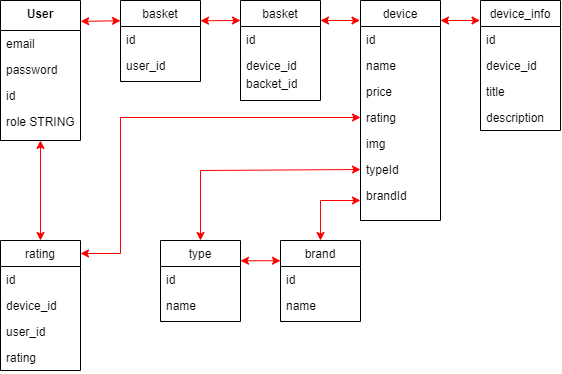

The diagram above was exported from draw.io. Its source (the exported page's mxGraphModel, read from the mxfile embedded in the PNG):
<mxGraphModel dx="670" dy="377" grid="1" gridSize="10" guides="1" tooltips="1" connect="1" arrows="1" fold="1" page="1" pageScale="1" pageWidth="827" pageHeight="1169" math="0" shadow="0">
  <root>
    <mxCell id="WIyWlLk6GJQsqaUBKTNV-0" />
    <mxCell id="WIyWlLk6GJQsqaUBKTNV-1" parent="WIyWlLk6GJQsqaUBKTNV-0" />
    <mxCell id="zkfFHV4jXpPFQw0GAbJ--0" value="User&#10;" style="swimlane;fontStyle=1;align=center;verticalAlign=top;childLayout=stackLayout;horizontal=1;startSize=30;horizontalStack=0;resizeParent=1;resizeLast=0;collapsible=1;marginBottom=0;rounded=0;shadow=0;strokeWidth=1;labelBackgroundColor=#FFFFFF;swimlaneLine=1;swimlaneFillColor=default;" parent="WIyWlLk6GJQsqaUBKTNV-1" vertex="1">
      <mxGeometry x="40" y="40" width="80" height="140" as="geometry">
        <mxRectangle x="40" y="40" width="160" height="26" as="alternateBounds" />
      </mxGeometry>
    </mxCell>
    <mxCell id="zkfFHV4jXpPFQw0GAbJ--2" value="email" style="text;align=left;verticalAlign=top;spacingLeft=4;spacingRight=4;overflow=hidden;rotatable=0;points=[[0,0.5],[1,0.5]];portConstraint=eastwest;rounded=0;shadow=0;html=0;labelBackgroundColor=default;" parent="zkfFHV4jXpPFQw0GAbJ--0" vertex="1">
      <mxGeometry y="30" width="80" height="26" as="geometry" />
    </mxCell>
    <mxCell id="zkfFHV4jXpPFQw0GAbJ--3" value="password" style="text;align=left;verticalAlign=top;spacingLeft=4;spacingRight=4;overflow=hidden;rotatable=0;points=[[0,0.5],[1,0.5]];portConstraint=eastwest;rounded=0;shadow=0;html=0;labelBackgroundColor=default;" parent="zkfFHV4jXpPFQw0GAbJ--0" vertex="1">
      <mxGeometry y="56" width="80" height="26" as="geometry" />
    </mxCell>
    <mxCell id="zkfFHV4jXpPFQw0GAbJ--1" value="id" style="text;align=left;verticalAlign=top;spacingLeft=4;spacingRight=4;overflow=hidden;rotatable=0;points=[[0,0.5],[1,0.5]];portConstraint=eastwest;labelBackgroundColor=default;" parent="zkfFHV4jXpPFQw0GAbJ--0" vertex="1">
      <mxGeometry y="82" width="80" height="26" as="geometry" />
    </mxCell>
    <mxCell id="BooYw6D1fBeNSSETe8JN-0" value="role STRING" style="text;align=left;verticalAlign=top;spacingLeft=4;spacingRight=4;overflow=hidden;rotatable=0;points=[[0,0.5],[1,0.5]];portConstraint=eastwest;rounded=0;shadow=0;html=0;labelBackgroundColor=default;" vertex="1" parent="zkfFHV4jXpPFQw0GAbJ--0">
      <mxGeometry y="108" width="80" height="26" as="geometry" />
    </mxCell>
    <mxCell id="zkfFHV4jXpPFQw0GAbJ--17" value="basket" style="swimlane;fontStyle=0;align=center;verticalAlign=top;childLayout=stackLayout;horizontal=1;startSize=26;horizontalStack=0;resizeParent=1;resizeLast=0;collapsible=1;marginBottom=0;rounded=0;shadow=0;strokeWidth=1;swimlaneFillColor=default;" parent="WIyWlLk6GJQsqaUBKTNV-1" vertex="1">
      <mxGeometry x="160" y="40" width="80" height="81" as="geometry">
        <mxRectangle x="550" y="140" width="160" height="26" as="alternateBounds" />
      </mxGeometry>
    </mxCell>
    <mxCell id="zkfFHV4jXpPFQw0GAbJ--18" value="id" style="text;align=left;verticalAlign=top;spacingLeft=4;spacingRight=4;overflow=hidden;rotatable=0;points=[[0,0.5],[1,0.5]];portConstraint=eastwest;" parent="zkfFHV4jXpPFQw0GAbJ--17" vertex="1">
      <mxGeometry y="26" width="80" height="26" as="geometry" />
    </mxCell>
    <mxCell id="zkfFHV4jXpPFQw0GAbJ--19" value="user_id" style="text;align=left;verticalAlign=top;spacingLeft=4;spacingRight=4;overflow=hidden;rotatable=0;points=[[0,0.5],[1,0.5]];portConstraint=eastwest;rounded=0;shadow=0;html=0;" parent="zkfFHV4jXpPFQw0GAbJ--17" vertex="1">
      <mxGeometry y="52" width="80" height="26" as="geometry" />
    </mxCell>
    <mxCell id="BooYw6D1fBeNSSETe8JN-9" value="device&#10;" style="swimlane;fontStyle=0;align=center;verticalAlign=top;childLayout=stackLayout;horizontal=1;startSize=26;horizontalStack=0;resizeParent=1;resizeLast=0;collapsible=1;marginBottom=0;rounded=0;shadow=0;strokeWidth=1;swimlaneFillColor=default;" vertex="1" parent="WIyWlLk6GJQsqaUBKTNV-1">
      <mxGeometry x="400" y="40" width="80" height="220" as="geometry">
        <mxRectangle x="550" y="140" width="160" height="26" as="alternateBounds" />
      </mxGeometry>
    </mxCell>
    <mxCell id="BooYw6D1fBeNSSETe8JN-10" value="id" style="text;align=left;verticalAlign=top;spacingLeft=4;spacingRight=4;overflow=hidden;rotatable=0;points=[[0,0.5],[1,0.5]];portConstraint=eastwest;" vertex="1" parent="BooYw6D1fBeNSSETe8JN-9">
      <mxGeometry y="26" width="80" height="26" as="geometry" />
    </mxCell>
    <mxCell id="BooYw6D1fBeNSSETe8JN-21" value="name" style="text;align=left;verticalAlign=top;spacingLeft=4;spacingRight=4;overflow=hidden;rotatable=0;points=[[0,0.5],[1,0.5]];portConstraint=eastwest;rounded=0;shadow=0;html=0;" vertex="1" parent="BooYw6D1fBeNSSETe8JN-9">
      <mxGeometry y="52" width="80" height="26" as="geometry" />
    </mxCell>
    <mxCell id="BooYw6D1fBeNSSETe8JN-11" value="price" style="text;align=left;verticalAlign=top;spacingLeft=4;spacingRight=4;overflow=hidden;rotatable=0;points=[[0,0.5],[1,0.5]];portConstraint=eastwest;rounded=0;shadow=0;html=0;" vertex="1" parent="BooYw6D1fBeNSSETe8JN-9">
      <mxGeometry y="78" width="80" height="26" as="geometry" />
    </mxCell>
    <mxCell id="BooYw6D1fBeNSSETe8JN-23" value="rating" style="text;align=left;verticalAlign=top;spacingLeft=4;spacingRight=4;overflow=hidden;rotatable=0;points=[[0,0.5],[1,0.5]];portConstraint=eastwest;rounded=0;shadow=0;html=0;" vertex="1" parent="BooYw6D1fBeNSSETe8JN-9">
      <mxGeometry y="104" width="80" height="26" as="geometry" />
    </mxCell>
    <mxCell id="BooYw6D1fBeNSSETe8JN-22" value="img" style="text;align=left;verticalAlign=top;spacingLeft=4;spacingRight=4;overflow=hidden;rotatable=0;points=[[0,0.5],[1,0.5]];portConstraint=eastwest;rounded=0;shadow=0;html=0;" vertex="1" parent="BooYw6D1fBeNSSETe8JN-9">
      <mxGeometry y="130" width="80" height="26" as="geometry" />
    </mxCell>
    <mxCell id="BooYw6D1fBeNSSETe8JN-25" value="typeId" style="text;align=left;verticalAlign=top;spacingLeft=4;spacingRight=4;overflow=hidden;rotatable=0;points=[[0,0.5],[1,0.5]];portConstraint=eastwest;rounded=0;shadow=0;html=0;" vertex="1" parent="BooYw6D1fBeNSSETe8JN-9">
      <mxGeometry y="156" width="80" height="26" as="geometry" />
    </mxCell>
    <mxCell id="BooYw6D1fBeNSSETe8JN-24" value="brandId" style="text;align=left;verticalAlign=top;spacingLeft=4;spacingRight=4;overflow=hidden;rotatable=0;points=[[0,0.5],[1,0.5]];portConstraint=eastwest;rounded=0;shadow=0;html=0;" vertex="1" parent="BooYw6D1fBeNSSETe8JN-9">
      <mxGeometry y="182" width="80" height="26" as="geometry" />
    </mxCell>
    <mxCell id="BooYw6D1fBeNSSETe8JN-20" value="" style="endArrow=classic;startArrow=classic;html=1;rounded=0;entryX=1;entryY=0.25;entryDx=0;entryDy=0;strokeColor=#FF0000;" edge="1" parent="WIyWlLk6GJQsqaUBKTNV-1" target="zkfFHV4jXpPFQw0GAbJ--17">
      <mxGeometry width="50" height="50" relative="1" as="geometry">
        <mxPoint x="280" y="60" as="sourcePoint" />
        <mxPoint x="168.79999999999995" y="104.21000000000004" as="targetPoint" />
      </mxGeometry>
    </mxCell>
    <mxCell id="BooYw6D1fBeNSSETe8JN-26" value="brand" style="swimlane;fontStyle=0;align=center;verticalAlign=top;childLayout=stackLayout;horizontal=1;startSize=26;horizontalStack=0;resizeParent=1;resizeLast=0;collapsible=1;marginBottom=0;rounded=0;shadow=0;strokeWidth=1;swimlaneFillColor=default;" vertex="1" parent="WIyWlLk6GJQsqaUBKTNV-1">
      <mxGeometry x="320" y="280" width="80" height="81" as="geometry">
        <mxRectangle x="550" y="140" width="160" height="26" as="alternateBounds" />
      </mxGeometry>
    </mxCell>
    <mxCell id="BooYw6D1fBeNSSETe8JN-27" value="id" style="text;align=left;verticalAlign=top;spacingLeft=4;spacingRight=4;overflow=hidden;rotatable=0;points=[[0,0.5],[1,0.5]];portConstraint=eastwest;" vertex="1" parent="BooYw6D1fBeNSSETe8JN-26">
      <mxGeometry y="26" width="80" height="26" as="geometry" />
    </mxCell>
    <mxCell id="BooYw6D1fBeNSSETe8JN-32" value="name" style="text;align=left;verticalAlign=top;spacingLeft=4;spacingRight=4;overflow=hidden;rotatable=0;points=[[0,0.5],[1,0.5]];portConstraint=eastwest;rounded=0;shadow=0;html=0;" vertex="1" parent="BooYw6D1fBeNSSETe8JN-26">
      <mxGeometry y="52" width="80" height="26" as="geometry" />
    </mxCell>
    <mxCell id="BooYw6D1fBeNSSETe8JN-29" value="type" style="swimlane;fontStyle=0;align=center;verticalAlign=top;childLayout=stackLayout;horizontal=1;startSize=26;horizontalStack=0;resizeParent=1;resizeLast=0;collapsible=1;marginBottom=0;rounded=0;shadow=0;strokeWidth=1;swimlaneFillColor=default;" vertex="1" parent="WIyWlLk6GJQsqaUBKTNV-1">
      <mxGeometry x="200" y="280" width="80" height="81" as="geometry">
        <mxRectangle x="550" y="140" width="160" height="26" as="alternateBounds" />
      </mxGeometry>
    </mxCell>
    <mxCell id="BooYw6D1fBeNSSETe8JN-30" value="id" style="text;align=left;verticalAlign=top;spacingLeft=4;spacingRight=4;overflow=hidden;rotatable=0;points=[[0,0.5],[1,0.5]];portConstraint=eastwest;" vertex="1" parent="BooYw6D1fBeNSSETe8JN-29">
      <mxGeometry y="26" width="80" height="26" as="geometry" />
    </mxCell>
    <mxCell id="BooYw6D1fBeNSSETe8JN-31" value="name" style="text;align=left;verticalAlign=top;spacingLeft=4;spacingRight=4;overflow=hidden;rotatable=0;points=[[0,0.5],[1,0.5]];portConstraint=eastwest;rounded=0;shadow=0;html=0;" vertex="1" parent="BooYw6D1fBeNSSETe8JN-29">
      <mxGeometry y="52" width="80" height="26" as="geometry" />
    </mxCell>
    <mxCell id="BooYw6D1fBeNSSETe8JN-34" value="" style="endArrow=classic;startArrow=classic;html=1;rounded=0;entryX=1;entryY=0.25;entryDx=0;entryDy=0;strokeColor=#FF0000;exitX=0;exitY=0.25;exitDx=0;exitDy=0;" edge="1" parent="WIyWlLk6GJQsqaUBKTNV-1" source="BooYw6D1fBeNSSETe8JN-26" target="BooYw6D1fBeNSSETe8JN-29">
      <mxGeometry width="50" height="50" relative="1" as="geometry">
        <mxPoint x="200" y="330" as="sourcePoint" />
        <mxPoint x="160" y="330" as="targetPoint" />
      </mxGeometry>
    </mxCell>
    <mxCell id="BooYw6D1fBeNSSETe8JN-35" value="" style="endArrow=classic;startArrow=classic;html=1;rounded=0;entryX=0.5;entryY=0;entryDx=0;entryDy=0;strokeColor=#FF0000;exitX=0;exitY=0.5;exitDx=0;exitDy=0;" edge="1" parent="WIyWlLk6GJQsqaUBKTNV-1" source="BooYw6D1fBeNSSETe8JN-25" target="BooYw6D1fBeNSSETe8JN-29">
      <mxGeometry width="50" height="50" relative="1" as="geometry">
        <mxPoint x="270" y="210" as="sourcePoint" />
        <mxPoint x="150" y="250" as="targetPoint" />
        <Array as="points">
          <mxPoint x="240" y="210" />
        </Array>
      </mxGeometry>
    </mxCell>
    <mxCell id="BooYw6D1fBeNSSETe8JN-36" value="" style="endArrow=classic;startArrow=classic;html=1;rounded=0;entryX=0.5;entryY=0;entryDx=0;entryDy=0;strokeColor=#FF0000;exitX=0;exitY=0.692;exitDx=0;exitDy=0;exitPerimeter=0;" edge="1" parent="WIyWlLk6GJQsqaUBKTNV-1" source="BooYw6D1fBeNSSETe8JN-24" target="BooYw6D1fBeNSSETe8JN-26">
      <mxGeometry width="50" height="50" relative="1" as="geometry">
        <mxPoint x="310" y="109" as="sourcePoint" />
        <mxPoint x="270" y="109" as="targetPoint" />
        <Array as="points">
          <mxPoint x="360" y="240" />
        </Array>
      </mxGeometry>
    </mxCell>
    <mxCell id="BooYw6D1fBeNSSETe8JN-37" value="" style="endArrow=classic;startArrow=classic;html=1;rounded=0;entryX=1.002;entryY=0.149;entryDx=0;entryDy=0;strokeColor=#FF0000;exitX=0;exitY=0.25;exitDx=0;exitDy=0;entryPerimeter=0;" edge="1" parent="WIyWlLk6GJQsqaUBKTNV-1" source="zkfFHV4jXpPFQw0GAbJ--17" target="zkfFHV4jXpPFQw0GAbJ--0">
      <mxGeometry width="50" height="50" relative="1" as="geometry">
        <mxPoint x="290" y="89" as="sourcePoint" />
        <mxPoint x="250" y="89" as="targetPoint" />
      </mxGeometry>
    </mxCell>
    <mxCell id="BooYw6D1fBeNSSETe8JN-38" value="device_info&#10;" style="swimlane;fontStyle=0;align=center;verticalAlign=top;childLayout=stackLayout;horizontal=1;startSize=26;horizontalStack=0;resizeParent=1;resizeLast=0;collapsible=1;marginBottom=0;rounded=0;shadow=0;strokeWidth=1;swimlaneFillColor=default;" vertex="1" parent="WIyWlLk6GJQsqaUBKTNV-1">
      <mxGeometry x="520" y="40" width="80" height="130" as="geometry">
        <mxRectangle x="550" y="140" width="160" height="26" as="alternateBounds" />
      </mxGeometry>
    </mxCell>
    <mxCell id="BooYw6D1fBeNSSETe8JN-39" value="id" style="text;align=left;verticalAlign=top;spacingLeft=4;spacingRight=4;overflow=hidden;rotatable=0;points=[[0,0.5],[1,0.5]];portConstraint=eastwest;" vertex="1" parent="BooYw6D1fBeNSSETe8JN-38">
      <mxGeometry y="26" width="80" height="26" as="geometry" />
    </mxCell>
    <mxCell id="BooYw6D1fBeNSSETe8JN-40" value="device_id" style="text;align=left;verticalAlign=top;spacingLeft=4;spacingRight=4;overflow=hidden;rotatable=0;points=[[0,0.5],[1,0.5]];portConstraint=eastwest;rounded=0;shadow=0;html=0;" vertex="1" parent="BooYw6D1fBeNSSETe8JN-38">
      <mxGeometry y="52" width="80" height="26" as="geometry" />
    </mxCell>
    <mxCell id="BooYw6D1fBeNSSETe8JN-41" value="title" style="text;align=left;verticalAlign=top;spacingLeft=4;spacingRight=4;overflow=hidden;rotatable=0;points=[[0,0.5],[1,0.5]];portConstraint=eastwest;rounded=0;shadow=0;html=0;" vertex="1" parent="BooYw6D1fBeNSSETe8JN-38">
      <mxGeometry y="78" width="80" height="26" as="geometry" />
    </mxCell>
    <mxCell id="BooYw6D1fBeNSSETe8JN-42" value="description" style="text;align=left;verticalAlign=top;spacingLeft=4;spacingRight=4;overflow=hidden;rotatable=0;points=[[0,0.5],[1,0.5]];portConstraint=eastwest;rounded=0;shadow=0;html=0;" vertex="1" parent="BooYw6D1fBeNSSETe8JN-38">
      <mxGeometry y="104" width="80" height="26" as="geometry" />
    </mxCell>
    <mxCell id="BooYw6D1fBeNSSETe8JN-46" value="" style="endArrow=classic;startArrow=classic;html=1;rounded=0;strokeColor=#FF0000;exitX=-0.006;exitY=0.092;exitDx=0;exitDy=0;exitPerimeter=0;" edge="1" parent="WIyWlLk6GJQsqaUBKTNV-1">
      <mxGeometry width="50" height="50" relative="1" as="geometry">
        <mxPoint x="399.5200000000002" y="59.99999999999989" as="sourcePoint" />
        <mxPoint x="360" y="60" as="targetPoint" />
      </mxGeometry>
    </mxCell>
    <mxCell id="BooYw6D1fBeNSSETe8JN-47" value="basket" style="swimlane;fontStyle=0;align=center;verticalAlign=top;childLayout=stackLayout;horizontal=1;startSize=26;horizontalStack=0;resizeParent=1;resizeLast=0;collapsible=1;marginBottom=0;rounded=0;shadow=0;strokeWidth=1;swimlaneFillColor=default;" vertex="1" parent="WIyWlLk6GJQsqaUBKTNV-1">
      <mxGeometry x="280" y="40" width="80" height="100" as="geometry">
        <mxRectangle x="550" y="140" width="160" height="26" as="alternateBounds" />
      </mxGeometry>
    </mxCell>
    <mxCell id="BooYw6D1fBeNSSETe8JN-48" value="id" style="text;align=left;verticalAlign=top;spacingLeft=4;spacingRight=4;overflow=hidden;rotatable=0;points=[[0,0.5],[1,0.5]];portConstraint=eastwest;" vertex="1" parent="BooYw6D1fBeNSSETe8JN-47">
      <mxGeometry y="26" width="80" height="26" as="geometry" />
    </mxCell>
    <mxCell id="BooYw6D1fBeNSSETe8JN-49" value="device_id" style="text;align=left;verticalAlign=top;spacingLeft=4;spacingRight=4;overflow=hidden;rotatable=0;points=[[0,0.5],[1,0.5]];portConstraint=eastwest;rounded=0;shadow=0;html=0;" vertex="1" parent="BooYw6D1fBeNSSETe8JN-47">
      <mxGeometry y="52" width="80" height="26" as="geometry" />
    </mxCell>
    <mxCell id="BooYw6D1fBeNSSETe8JN-50" value="backet_id" style="text;align=left;verticalAlign=top;spacingLeft=4;spacingRight=4;overflow=hidden;rotatable=0;points=[[0,0.5],[1,0.5]];portConstraint=eastwest;rounded=0;shadow=0;html=0;" vertex="1" parent="WIyWlLk6GJQsqaUBKTNV-1">
      <mxGeometry x="280" y="110" width="80" height="26" as="geometry" />
    </mxCell>
    <mxCell id="BooYw6D1fBeNSSETe8JN-51" value="" style="endArrow=classic;startArrow=classic;html=1;rounded=0;strokeColor=#FF0000;exitX=-0.006;exitY=0.092;exitDx=0;exitDy=0;exitPerimeter=0;" edge="1" parent="WIyWlLk6GJQsqaUBKTNV-1">
      <mxGeometry width="50" height="50" relative="1" as="geometry">
        <mxPoint x="519.5200000000002" y="59.999999999999886" as="sourcePoint" />
        <mxPoint x="480" y="60" as="targetPoint" />
      </mxGeometry>
    </mxCell>
    <mxCell id="BooYw6D1fBeNSSETe8JN-54" value="rating" style="swimlane;fontStyle=0;align=center;verticalAlign=top;childLayout=stackLayout;horizontal=1;startSize=26;horizontalStack=0;resizeParent=1;resizeLast=0;collapsible=1;marginBottom=0;rounded=0;shadow=0;strokeWidth=1;swimlaneFillColor=default;" vertex="1" parent="WIyWlLk6GJQsqaUBKTNV-1">
      <mxGeometry x="40" y="280" width="80" height="130" as="geometry">
        <mxRectangle x="550" y="140" width="160" height="26" as="alternateBounds" />
      </mxGeometry>
    </mxCell>
    <mxCell id="BooYw6D1fBeNSSETe8JN-55" value="id" style="text;align=left;verticalAlign=top;spacingLeft=4;spacingRight=4;overflow=hidden;rotatable=0;points=[[0,0.5],[1,0.5]];portConstraint=eastwest;" vertex="1" parent="BooYw6D1fBeNSSETe8JN-54">
      <mxGeometry y="26" width="80" height="26" as="geometry" />
    </mxCell>
    <mxCell id="BooYw6D1fBeNSSETe8JN-57" value="device_id" style="text;align=left;verticalAlign=top;spacingLeft=4;spacingRight=4;overflow=hidden;rotatable=0;points=[[0,0.5],[1,0.5]];portConstraint=eastwest;rounded=0;shadow=0;html=0;" vertex="1" parent="BooYw6D1fBeNSSETe8JN-54">
      <mxGeometry y="52" width="80" height="26" as="geometry" />
    </mxCell>
    <mxCell id="BooYw6D1fBeNSSETe8JN-56" value="user_id" style="text;align=left;verticalAlign=top;spacingLeft=4;spacingRight=4;overflow=hidden;rotatable=0;points=[[0,0.5],[1,0.5]];portConstraint=eastwest;rounded=0;shadow=0;html=0;" vertex="1" parent="BooYw6D1fBeNSSETe8JN-54">
      <mxGeometry y="78" width="80" height="26" as="geometry" />
    </mxCell>
    <mxCell id="BooYw6D1fBeNSSETe8JN-58" value="rating" style="text;align=left;verticalAlign=top;spacingLeft=4;spacingRight=4;overflow=hidden;rotatable=0;points=[[0,0.5],[1,0.5]];portConstraint=eastwest;rounded=0;shadow=0;html=0;" vertex="1" parent="BooYw6D1fBeNSSETe8JN-54">
      <mxGeometry y="104" width="80" height="26" as="geometry" />
    </mxCell>
    <mxCell id="BooYw6D1fBeNSSETe8JN-59" value="" style="endArrow=classic;startArrow=classic;html=1;rounded=0;entryX=0.5;entryY=1;entryDx=0;entryDy=0;strokeColor=#FF0000;exitX=0.5;exitY=0;exitDx=0;exitDy=0;" edge="1" parent="WIyWlLk6GJQsqaUBKTNV-1" source="BooYw6D1fBeNSSETe8JN-54" target="zkfFHV4jXpPFQw0GAbJ--0">
      <mxGeometry width="50" height="50" relative="1" as="geometry">
        <mxPoint x="170" y="70.24999999999989" as="sourcePoint" />
        <mxPoint x="130.16000000000008" y="70.8599999999999" as="targetPoint" />
      </mxGeometry>
    </mxCell>
    <mxCell id="BooYw6D1fBeNSSETe8JN-60" value="" style="endArrow=classic;startArrow=classic;html=1;rounded=0;strokeColor=#FF0000;exitX=0;exitY=0.5;exitDx=0;exitDy=0;" edge="1" parent="WIyWlLk6GJQsqaUBKTNV-1" source="BooYw6D1fBeNSSETe8JN-23">
      <mxGeometry width="50" height="50" relative="1" as="geometry">
        <mxPoint x="180" y="80.24999999999989" as="sourcePoint" />
        <mxPoint x="120" y="293" as="targetPoint" />
        <Array as="points">
          <mxPoint x="160" y="157" />
          <mxPoint x="160" y="293" />
        </Array>
      </mxGeometry>
    </mxCell>
  </root>
</mxGraphModel>